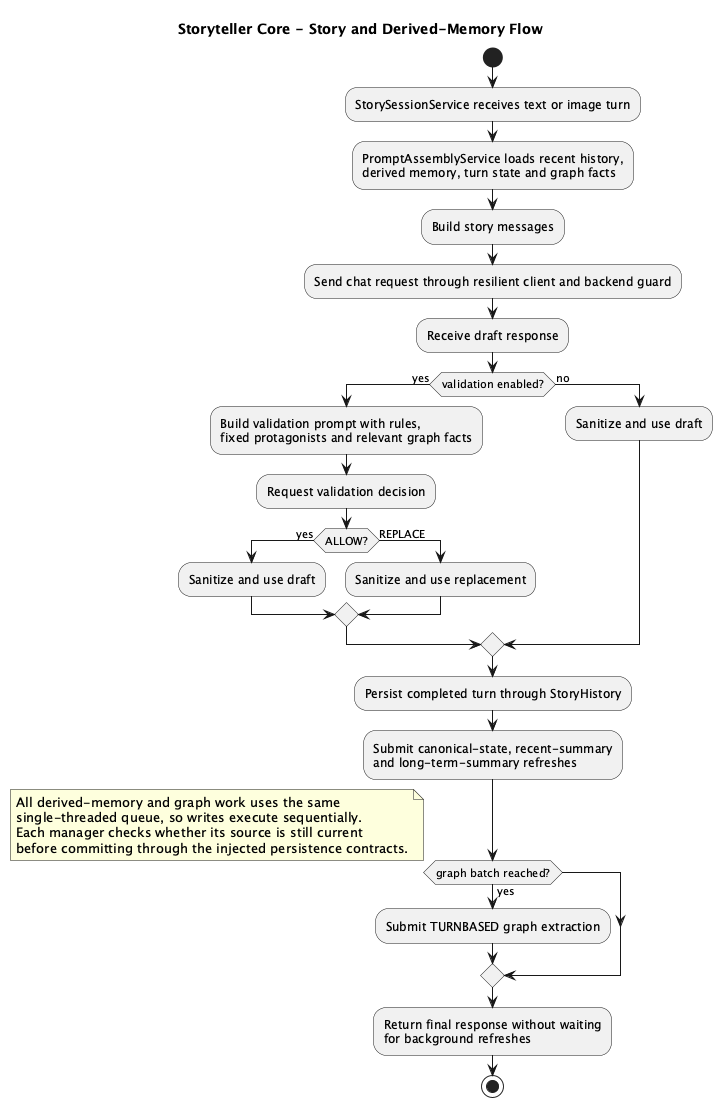

The diagram above was rendered by PlantUML. Its source (embedded in the PNG):
@startuml
title Storyteller Core - Story and Derived-Memory Flow

start
:StorySessionService receives text or image turn;
:PromptAssemblyService loads recent history,\nderived memory, turn state and graph facts;
:Build story messages;
:Send chat request through resilient client and backend guard;
:Receive draft response;
if (validation enabled?) then (yes)
  :Build validation prompt with rules,\nfixed protagonists and relevant graph facts;
  :Request validation decision;
  if (ALLOW?) then (yes)
    :Sanitize and use draft;
  else (REPLACE)
    :Sanitize and use replacement;
  endif
else (no)
  :Sanitize and use draft;
endif
:Persist completed turn through StoryHistory;

:Submit canonical-state, recent-summary\nand long-term-summary refreshes;
if (graph batch reached?) then (yes)
  :Submit TURNBASED graph extraction;
endif

note right
All derived-memory and graph work uses the same
single-threaded queue, so writes execute sequentially.
Each manager checks whether its source is still current
before committing through the injected persistence contracts.
end note
:Return final response without waiting\nfor background refreshes;
stop
@enduml